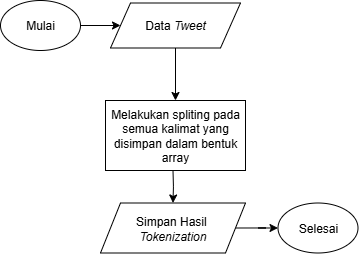

The diagram above was exported from draw.io. Its source (the exported page's mxGraphModel, read from the mxfile embedded in the PNG):
<mxGraphModel dx="434" dy="433" grid="1" gridSize="10" guides="1" tooltips="1" connect="1" arrows="1" fold="1" page="1" pageScale="1" pageWidth="827" pageHeight="1169" math="0" shadow="0">
  <root>
    <mxCell id="0" />
    <mxCell id="1" parent="0" />
    <mxCell id="gQOThc7t5JomVFJK0ggh-8" style="edgeStyle=orthogonalEdgeStyle;rounded=0;orthogonalLoop=1;jettySize=auto;html=1;exitX=1;exitY=0.5;exitDx=0;exitDy=0;" parent="1" source="gQOThc7t5JomVFJK0ggh-1" target="gQOThc7t5JomVFJK0ggh-4" edge="1">
      <mxGeometry relative="1" as="geometry" />
    </mxCell>
    <mxCell id="gQOThc7t5JomVFJK0ggh-1" value="Mulai" style="ellipse;whiteSpace=wrap;html=1;" parent="1" vertex="1">
      <mxGeometry x="10" y="70" width="80" height="50" as="geometry" />
    </mxCell>
    <mxCell id="gQOThc7t5JomVFJK0ggh-9" style="edgeStyle=orthogonalEdgeStyle;rounded=0;orthogonalLoop=1;jettySize=auto;html=1;exitX=0.5;exitY=1;exitDx=0;exitDy=0;entryX=0.5;entryY=0;entryDx=0;entryDy=0;" parent="1" source="gQOThc7t5JomVFJK0ggh-4" target="OFSM29X_yNprZjX25Ckh-13" edge="1">
      <mxGeometry relative="1" as="geometry">
        <mxPoint x="180" y="140" as="targetPoint" />
      </mxGeometry>
    </mxCell>
    <mxCell id="gQOThc7t5JomVFJK0ggh-4" value="Data &lt;i&gt;Tweet&lt;/i&gt;" style="shape=parallelogram;perimeter=parallelogramPerimeter;whiteSpace=wrap;html=1;fixedSize=1;" parent="1" vertex="1">
      <mxGeometry x="120" y="72.5" width="130" height="45" as="geometry" />
    </mxCell>
    <mxCell id="gQOThc7t5JomVFJK0ggh-10" style="edgeStyle=orthogonalEdgeStyle;rounded=0;orthogonalLoop=1;jettySize=auto;html=1;exitX=0.5;exitY=1;exitDx=0;exitDy=0;" parent="1" target="gQOThc7t5JomVFJK0ggh-6" edge="1">
      <mxGeometry relative="1" as="geometry">
        <mxPoint x="182.5" y="240" as="sourcePoint" />
      </mxGeometry>
    </mxCell>
    <mxCell id="gQOThc7t5JomVFJK0ggh-12" style="edgeStyle=orthogonalEdgeStyle;rounded=0;orthogonalLoop=1;jettySize=auto;html=1;exitX=1;exitY=0.5;exitDx=0;exitDy=0;entryX=0;entryY=0.5;entryDx=0;entryDy=0;" parent="1" source="gQOThc7t5JomVFJK0ggh-6" target="gQOThc7t5JomVFJK0ggh-7" edge="1">
      <mxGeometry relative="1" as="geometry" />
    </mxCell>
    <mxCell id="gQOThc7t5JomVFJK0ggh-6" value="Simpan Hasil&amp;nbsp;&lt;div&gt;&lt;i&gt;Tokenization&lt;/i&gt;&lt;/div&gt;" style="shape=parallelogram;perimeter=parallelogramPerimeter;whiteSpace=wrap;html=1;fixedSize=1;align=center;" parent="1" vertex="1">
      <mxGeometry x="110" y="272.5" width="145" height="50" as="geometry" />
    </mxCell>
    <mxCell id="gQOThc7t5JomVFJK0ggh-7" value="Selesai" style="ellipse;whiteSpace=wrap;html=1;" parent="1" vertex="1">
      <mxGeometry x="287.5" y="272.5" width="80" height="50" as="geometry" />
    </mxCell>
    <mxCell id="OFSM29X_yNprZjX25Ckh-4" style="edgeStyle=orthogonalEdgeStyle;rounded=0;orthogonalLoop=1;jettySize=auto;html=1;exitX=0.5;exitY=1;exitDx=0;exitDy=0;" edge="1" parent="1" source="gQOThc7t5JomVFJK0ggh-7" target="gQOThc7t5JomVFJK0ggh-7">
      <mxGeometry relative="1" as="geometry" />
    </mxCell>
    <mxCell id="OFSM29X_yNprZjX25Ckh-13" value="Melakukan spliting pada semua kalimat yang disimpan dalam bentuk array" style="rounded=1;whiteSpace=wrap;html=1;arcSize=0;" vertex="1" parent="1">
      <mxGeometry x="115" y="170" width="140" height="70" as="geometry" />
    </mxCell>
  </root>
</mxGraphModel>